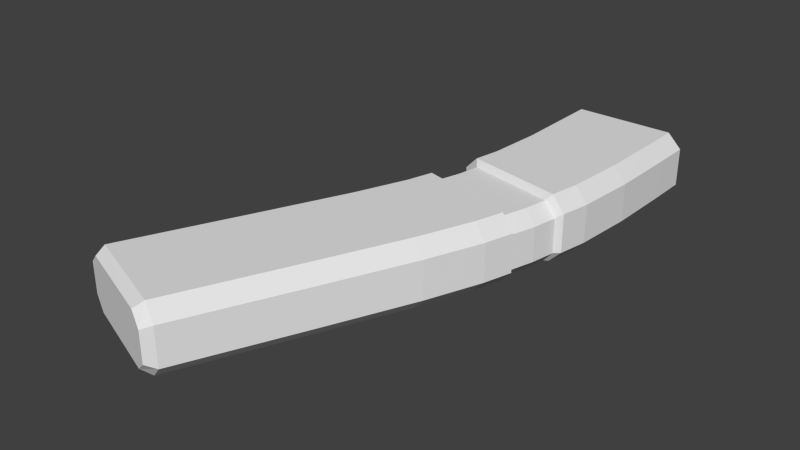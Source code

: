 # Source: a_slaglarge.blend  (saved by Blender 2.79.0; exported with 4.5.12 LTS)
import bpy
from mathutils import Matrix  # noqa: F401  (used for matrix-valued properties, if any)

bpy.ops.wm.read_factory_settings(use_empty=True)
scene = bpy.context.scene
scene.name = 'Scene'

# ---- collections
col_collection_1 = bpy.data.collections.new('Collection 1'); scene.collection.children.link(col_collection_1)

# ---- world
world_world = bpy.data.worlds.new('World'); scene.world = world_world
world_world.color = (0.05088, 0.05088, 0.05088)
world_world.use_sun_shadow = False
world_world.sun_shadow_jitter_overblur = 0.0
world_world.cycles.sampling_method = 'NONE'
world_world.cycles.sample_map_resolution = 256

# ---- meshes
me_cube_001 = bpy.data.meshes.new('Cube.001')
me_cube_001.from_pydata([(0.02205, -0.02815, 0.006475), (0.03229, -0.03079, 0.04517), (-0.0595, -0.007202, 0.01689), (-0.04924, -0.009839, 0.05559), (-0.0595, -0.007202, 0.04517), (0.02188, -0.02811, 0.05559), (-0.04902, -0.009895, 0.006475), (0.03229, -0.03079, 0.01689), (0.04159, 0.009349, 0.01689), (0.03108, 0.01154, 0.05559), (-0.04058, 0.02649, 0.006475), (-0.05118, 0.0287, 0.04517), (0.03124, 0.01151, 0.006475), (-0.0408, 0.02654, 0.05559), (-0.05118, 0.0287, 0.01689), (0.04159, 0.009349, 0.04517), (0.03614, -0.03543, 0.01797), (0.02483, -0.0325, 0.006459), (0.03614, -0.03543, 0.04922), (0.02465, -0.03245, 0.06073), (-0.06524, -0.009221, 0.01797), (-0.05366, -0.01221, 0.006459), (-0.06524, -0.009221, 0.04922), (-0.05391, -0.01215, 0.06073), (0.04712, 0.01198, 0.01797), (0.03568, 0.01434, 0.006459), (0.04712, 0.01198, 0.04922), (0.0355, 0.01438, 0.06073), (-0.05542, 0.03318, 0.01797), (-0.04371, 0.03076, 0.006459), (-0.05542, 0.03318, 0.04922), (-0.04395, 0.03081, 0.06073), (-0.1587, -0.2415, 0.02114), (-0.1485, -0.2454, 0.01197), (-0.1487, -0.2453, 0.05522), (-0.1587, -0.2415, 0.04605), (-0.0373, 0.1716, 0.006459), (-0.04886, 0.1716, 0.01797), (-0.04886, 0.1716, 0.04922), (-0.0373, 0.1716, 0.06073), (-0.07767, -0.272, 0.01197), (-0.06764, -0.2758, 0.02114), (-0.06764, -0.2758, 0.04605), (-0.07783, -0.2719, 0.05522), (0.05588, 0.1716, 0.01797), (0.04434, 0.1716, 0.006459), (0.04434, 0.1716, 0.06073), (0.05588, 0.1716, 0.04922), (-0.1059, -0.1431, 0.06073), (-0.1168, -0.1392, 0.04922), (-0.07602, -0.07484, 0.06073), (-0.08709, -0.07116, 0.04922), (-0.05997, -0.03341, 0.06073), (-0.07123, -0.03022, 0.04922), (-0.04408, 0.008234, 0.05559), (-0.05441, 0.01064, 0.04517), (-0.04007, 0.05251, 0.06073), (-0.05159, 0.05459, 0.04922), (-0.03724, 0.0965, 0.06073), (-0.0488, 0.09794, 0.04922), (-0.04886, 0.1382, 0.04922), (-0.0373, 0.1382, 0.06073), (-0.0373, 0.1382, 0.006459), (-0.04886, 0.1382, 0.01797), (-0.03699, 0.09647, 0.006459), (-0.0488, 0.09794, 0.01797), (-0.03982, 0.05247, 0.006459), (-0.05159, 0.05459, 0.01797), (-0.04386, 0.008182, 0.006475), (-0.05441, 0.01064, 0.01689), (-0.05973, -0.03348, 0.006459), (-0.07123, -0.03022, 0.01797), (-0.07579, -0.07492, 0.006459), (-0.08709, -0.07116, 0.01797), (-0.1168, -0.1392, 0.01797), (-0.1057, -0.1432, 0.006459), (0.04434, 0.1383, 0.06073), (0.05588, 0.1383, 0.04922), (0.04341, 0.08644, 0.06073), (0.05514, 0.08498, 0.04922), (0.03981, 0.03809, 0.06073), (0.05149, 0.03598, 0.04922), (0.02744, -0.008454, 0.05559), (0.03791, -0.0109, 0.04517), (0.01811, -0.05558, 0.06073), (0.02953, -0.05882, 0.04922), (0.001059, -0.1005, 0.06073), (0.01229, -0.1042, 0.04922), (-0.01829, -0.1746, 0.04922), (-0.02937, -0.1707, 0.06073), (-0.0292, -0.1707, 0.006459), (-0.01829, -0.1746, 0.01797), (0.001237, -0.1006, 0.006459), (0.01229, -0.1042, 0.01797), (0.01829, -0.05563, 0.006459), (0.02953, -0.05882, 0.01797), (0.0276, -0.008492, 0.006475), (0.03791, -0.0109, 0.01689), (0.04, 0.03806, 0.006459), (0.05149, 0.03598, 0.01797), (0.0436, 0.08642, 0.006459), (0.05514, 0.08498, 0.01797), (0.05588, 0.1383, 0.01797), (0.04434, 0.1383, 0.006459), (-0.1477, -0.2378, 0.006459), (-0.1587, -0.2337, 0.01797), (-0.07148, -0.2659, 0.06073), (-0.06047, -0.2699, 0.04922), (-0.1479, -0.2377, 0.06073), (-0.1587, -0.2337, 0.04922), (-0.0713, -0.2659, 0.006459), (-0.06047, -0.2699, 0.01797), (-0.0322, 0.1716, 0.05474), (-0.04221, 0.1716, 0.04577), (0.03924, 0.1716, 0.01244), (0.04924, 0.1716, 0.02141), (-0.04221, 0.1716, 0.02141), (-0.0322, 0.1716, 0.01244), (0.04924, 0.1716, 0.04577), (0.03924, 0.1716, 0.05474), (-0.0322, 0.1588, 0.05474), (-0.04221, 0.1588, 0.04577), (0.03924, 0.1588, 0.01244), (0.04924, 0.1588, 0.02141), (-0.04221, 0.1588, 0.02141), (-0.0322, 0.1588, 0.01244), (0.04924, 0.1588, 0.04577), (0.03924, 0.1588, 0.05474)], [], [(62, 36, 45, 103), (47, 77, 102, 44), (108, 34, 43, 106), (60, 38, 37, 63), (107, 42, 41, 111), (38, 39, 112, 113), (51, 53, 71, 73), (4, 55, 69, 2), (30, 57, 67, 28), (57, 59, 65, 67), (59, 60, 63, 65), (64, 62, 103, 100), (42, 43, 34, 35, 32, 33, 40, 41), (77, 79, 101, 102), (75, 72, 92, 90), (72, 70, 94, 92), (6, 68, 96, 0), (29, 66, 98, 25), (66, 64, 100, 98), (49, 51, 73, 74), (79, 81, 99, 101), (15, 83, 97, 8), (18, 85, 95, 16), (85, 87, 93, 95), (87, 88, 91, 93), (12, 25, 24, 8), (104, 75, 90, 110), (48, 108, 106, 89), (50, 48, 89, 86), (61, 39, 38, 60), (104, 33, 32, 105), (106, 43, 42, 107), (103, 45, 44, 102), (108, 48, 49, 109), (48, 50, 51, 49), (50, 52, 53, 51), (3, 54, 55, 4), (31, 56, 57, 30), (56, 58, 59, 57), (58, 61, 60, 59), (36, 62, 63, 37), (62, 64, 65, 63), (64, 66, 67, 65), (10, 68, 69, 14), (21, 70, 71, 20), (70, 72, 73, 71), (72, 75, 74, 73), (46, 76, 77, 47), (76, 78, 79, 77), (78, 80, 81, 79), (9, 82, 83, 15), (19, 84, 85, 18), (84, 86, 87, 85), (86, 89, 88, 87), (110, 90, 91, 111), (90, 92, 93, 91), (92, 94, 95, 93), (0, 96, 97, 7), (25, 98, 99, 24), (98, 100, 101, 99), (100, 103, 102, 101), (109, 49, 74, 105), (80, 27, 26, 81), (66, 29, 28, 67), (13, 31, 30, 11), (81, 26, 24, 99), (10, 29, 25, 12), (11, 30, 28, 14), (94, 17, 16, 95), (5, 19, 18, 1), (6, 21, 20, 2), (52, 23, 22, 53), (52, 50, 86, 84), (1, 18, 16, 7), (70, 21, 17, 94), (53, 22, 20, 71), (55, 11, 14, 69), (68, 10, 12, 96), (54, 13, 11, 55), (27, 9, 15, 26), (29, 10, 14, 28), (96, 12, 8, 97), (26, 15, 8, 24), (83, 1, 7, 97), (68, 6, 2, 69), (82, 5, 1, 83), (17, 0, 7, 16), (23, 3, 4, 22), (21, 6, 0, 17), (22, 4, 2, 20), (35, 109, 105, 32), (40, 110, 111, 41), (34, 108, 109, 35), (89, 106, 107, 88), (75, 104, 105, 74), (33, 104, 110, 40), (88, 107, 111, 91), (116, 113, 121, 124), (45, 36, 117, 114), (44, 45, 114, 115), (46, 47, 118, 119), (47, 44, 115, 118), (37, 38, 113, 116), (36, 37, 116, 117), (122, 127, 126, 123), (117, 116, 124, 125), (113, 112, 120, 121), (114, 117, 125, 122), (119, 118, 126, 127), (115, 114, 122, 123), (118, 115, 123, 126), (120, 127, 122, 125), (121, 120, 125, 124), (31, 13, 9, 27), (119, 127, 120, 112), (54, 3, 5, 82), (56, 31, 27, 80), (13, 54, 82, 9), (39, 61, 76, 46), (61, 58, 78, 76), (58, 56, 80, 78), (23, 52, 84, 19), (46, 119, 112, 39), (3, 23, 19, 5)])
_uv = me_cube_001.uv_layers.new(name='UVMap')
_uv.uv.foreach_set('vector', [0.5306, 0.9048, 0.518, 0.9765, 0.649, 0.9768, 0.6639, 0.8962, 0.6178, 0.05977, 0.5362, 0.05977, 0.5362, 0.008701, 0.6178, 0.008701, 0.05511, 0.3669, 0.05326, 0.3545, 0.1635, 0.3107, 0.1743, 0.3203, 0.5492, 0.06661, 0.6194, 0.06661, 0.6194, 0.01554, 0.5492, 0.01554, 0.02339, 0.06661, 0.01431, 0.06143, 0.01431, 0.02072, 0.02339, 0.01554, 0.2944, 0.2497, 0.2703, 0.2782, 0.2574, 0.2633, 0.2779, 0.2411, 0.1711, 0.06661, 0.2254, 0.06661, 0.2254, 0.01554, 0.1711, 0.01554, 0.2691, 0.06, 0.2983, 0.06, 0.2983, 0.01378, 0.2691, 0.01378, 0.3723, 0.06661, 0.4073, 0.06661, 0.4073, 0.01554, 0.3723, 0.01554, 0.4073, 0.06661, 0.4782, 0.06661, 0.4782, 0.01554, 0.4073, 0.01554, 0.4782, 0.06661, 0.5492, 0.06661, 0.5492, 0.01554, 0.4782, 0.01554, 0.5353, 0.8323, 0.5306, 0.9048, 0.6639, 0.8962, 0.6674, 0.8159, 0.567, 0.2315, 0.5462, 0.2492, 0.4013, 0.2492, 0.3807, 0.2315, 0.3807, 0.1834, 0.4017, 0.1658, 0.5465, 0.1658, 0.567, 0.1834, 0.5382, 0.06661, 0.457, 0.06661, 0.457, 0.01554, 0.5382, 0.01554, 0.4395, 0.4854, 0.4717, 0.5513, 0.598, 0.5092, 0.5692, 0.4567, 0.4717, 0.5513, 0.4824, 0.5802, 0.6103, 0.5438, 0.598, 0.5092, 0.5356, 0.642, 0.5408, 0.6602, 0.6126, 0.6435, 0.6071, 0.6237, 0.5243, 0.7246, 0.5306, 0.7602, 0.6615, 0.7365, 0.6545, 0.6977, 0.5306, 0.7602, 0.5353, 0.8323, 0.6674, 0.8159, 0.6615, 0.7365, 0.1369, 0.06661, 0.1711, 0.06661, 0.1711, 0.01554, 0.1369, 0.01554, 0.457, 0.06661, 0.3769, 0.06661, 0.3769, 0.01554, 0.457, 0.01554, 0.3238, 0.06, 0.298, 0.06, 0.298, 0.01378, 0.3238, 0.01378, 0.2169, 0.06661, 0.1912, 0.06661, 0.1912, 0.01554, 0.2169, 0.01554, 0.1912, 0.06661, 0.1478, 0.06661, 0.1478, 0.01554, 0.1912, 0.01554, 0.1478, 0.06661, 0.07602, 0.06661, 0.07602, 0.01554, 0.1478, 0.01554, 0.6494, 0.7025, 0.6566, 0.7074, 0.6754, 0.704, 0.6665, 0.6994, 0.3961, 0.3192, 0.395, 0.4905, 0.5225, 0.4905, 0.5225, 0.3192, 0.07703, 0.5132, 0.07498, 0.3429, 0.2028, 0.3429, 0.2033, 0.5132, 0.1456, 0.5586, 0.1136, 0.4928, 0.237, 0.4819, 0.2657, 0.5196, 0.2045, 0.9115, 0.1896, 0.9769, 0.171, 0.9768, 0.1856, 0.9127, 0.3697, 0.3482, 0.3678, 0.3359, 0.3513, 0.3429, 0.3518, 0.3557, 0.1797, 0.3284, 0.1689, 0.3189, 0.1854, 0.3119, 0.1975, 0.321, 0.6639, 0.8962, 0.649, 0.9768, 0.6677, 0.9768, 0.6827, 0.895, 0.07498, 0.3429, 0.07703, 0.5132, 0.05805, 0.5132, 0.05606, 0.3429, 0.1136, 0.4928, 0.1456, 0.5586, 0.1275, 0.5646, 0.0958, 0.4996, 0.1456, 0.5586, 0.1719, 0.6264, 0.1535, 0.6316, 0.1275, 0.5646, 0.2188, 0.6741, 0.2233, 0.6899, 0.2143, 0.692, 0.2099, 0.6764, 0.1982, 0.7494, 0.2045, 0.7671, 0.1857, 0.7705, 0.1794, 0.7533, 0.2045, 0.7671, 0.2092, 0.8391, 0.1902, 0.8415, 0.1857, 0.7705, 0.2092, 0.8391, 0.2045, 0.9115, 0.1856, 0.9127, 0.1902, 0.8415, 0.518, 0.9765, 0.5306, 0.9048, 0.5144, 0.906, 0.499, 0.9765, 0.5306, 0.9048, 0.5353, 0.8323, 0.5159, 0.8348, 0.5144, 0.906, 0.5353, 0.8323, 0.5306, 0.7602, 0.5114, 0.7637, 0.5159, 0.8348, 0.5441, 0.6786, 0.5408, 0.6602, 0.5302, 0.6627, 0.5335, 0.6808, 0.4932, 0.6098, 0.4832, 0.5749, 0.4644, 0.5803, 0.4742, 0.6147, 0.4832, 0.5749, 0.4717, 0.5513, 0.4531, 0.5575, 0.4644, 0.5803, 0.4717, 0.5513, 0.4395, 0.4854, 0.4214, 0.4923, 0.4531, 0.5575, 0.3174, 0.9756, 0.3338, 0.9029, 0.3529, 0.9016, 0.3364, 0.9756, 0.3338, 0.9029, 0.3374, 0.8227, 0.3566, 0.8203, 0.3529, 0.9016, 0.3374, 0.8227, 0.3315, 0.7466, 0.3506, 0.7431, 0.3566, 0.8203, 0.2888, 0.6927, 0.2856, 0.6753, 0.2948, 0.6732, 0.298, 0.6908, 0.3012, 0.6111, 0.2928, 0.587, 0.3066, 0.5823, 0.3151, 0.6068, 0.2928, 0.587, 0.2657, 0.5196, 0.2841, 0.5135, 0.3115, 0.5817, 0.2657, 0.5196, 0.237, 0.4819, 0.2551, 0.475, 0.2841, 0.5135, 0.5225, 0.3192, 0.5225, 0.4905, 0.5408, 0.4905, 0.5408, 0.3192, 0.5692, 0.4567, 0.598, 0.5092, 0.613, 0.5048, 0.587, 0.4499, 0.598, 0.5092, 0.6124, 0.5485, 0.6308, 0.5432, 0.613, 0.5048, 0.6071, 0.6237, 0.6126, 0.6435, 0.623, 0.641, 0.6173, 0.6211, 0.6545, 0.6977, 0.6615, 0.7365, 0.6804, 0.7331, 0.6732, 0.6938, 0.6615, 0.7365, 0.6674, 0.8159, 0.6864, 0.8135, 0.6804, 0.7331, 0.6674, 0.8159, 0.6639, 0.8962, 0.6827, 0.895, 0.6864, 0.8135, 0.9877, 0.7267, 0.9877, 0.5586, 0.8119, 0.5586, 0.8119, 0.7267, 0.3315, 0.7466, 0.3244, 0.7256, 0.3434, 0.7217, 0.3506, 0.7431, 0.5306, 0.7602, 0.5243, 0.7246, 0.5051, 0.7286, 0.5114, 0.7637, 0.2033, 0.7246, 0.1982, 0.7316, 0.1794, 0.7355, 0.1863, 0.7281, 0.3769, 0.06661, 0.3416, 0.06661, 0.3416, 0.01554, 0.3769, 0.01554, 0.531, 0.724, 0.5257, 0.7309, 0.6566, 0.7074, 0.6494, 0.7025, 0.3296, 0.06, 0.3341, 0.06661, 0.3341, 0.01554, 0.3296, 0.01378, 0.6124, 0.5485, 0.6231, 0.5864, 0.6417, 0.5816, 0.6308, 0.5432, 0.303, 0.6357, 0.3074, 0.629, 0.3253, 0.6243, 0.3193, 0.6316, 0.4914, 0.6099, 0.4839, 0.6058, 0.4647, 0.6099, 0.474, 0.6136, 0.1719, 0.6264, 0.1789, 0.6474, 0.1604, 0.6522, 0.1535, 0.6316, 0.1719, 0.6264, 0.1456, 0.5586, 0.2657, 0.5196, 0.2928, 0.587, 0.2637, 0.06, 0.2597, 0.06661, 0.2597, 0.01554, 0.2637, 0.01378, 0.4824, 0.5802, 0.4923, 0.615, 0.621, 0.5818, 0.6103, 0.5438, 0.2254, 0.06661, 0.2553, 0.06661, 0.2553, 0.01554, 0.2254, 0.01554, 0.2983, 0.06, 0.3264, 0.06, 0.3264, 0.01378, 0.2983, 0.01378, 0.5408, 0.6602, 0.5441, 0.6786, 0.6163, 0.6636, 0.6126, 0.6435, 0.2233, 0.6899, 0.2262, 0.7058, 0.2171, 0.7077, 0.2143, 0.692, 0.3283, 0.7047, 0.321, 0.7, 0.3383, 0.6964, 0.3473, 0.7007, 0.5257, 0.7309, 0.531, 0.724, 0.5136, 0.7272, 0.5064, 0.7344, 0.6126, 0.6435, 0.6163, 0.6636, 0.6267, 0.6614, 0.623, 0.641, 0.3339, 0.06661, 0.3296, 0.06, 0.3296, 0.01378, 0.3339, 0.01554, 0.298, 0.06, 0.2713, 0.06, 0.2713, 0.01378, 0.298, 0.01378, 0.5408, 0.6602, 0.5356, 0.642, 0.5251, 0.6448, 0.5302, 0.6627, 0.2856, 0.6753, 0.2808, 0.6582, 0.2899, 0.6559, 0.2948, 0.6732, 0.614, 0.5782, 0.6091, 0.5851, 0.6261, 0.5815, 0.6327, 0.5742, 0.1813, 0.6659, 0.1886, 0.6695, 0.1726, 0.6736, 0.1636, 0.6705, 0.4839, 0.6058, 0.4914, 0.6099, 0.6091, 0.5851, 0.614, 0.5782, 0.2597, 0.06661, 0.263, 0.06, 0.263, 0.01378, 0.2597, 0.01554, 0.07643, 0.06143, 0.0892, 0.06661, 0.0892, 0.01554, 0.07643, 0.02072, 0.482, 0.2913, 0.4929, 0.3008, 0.5104, 0.2935, 0.4982, 0.2844, 0.05866, 0.3626, 0.06051, 0.375, 0.04304, 0.3823, 0.04248, 0.3695, 0.2033, 0.5132, 0.2028, 0.3429, 0.222, 0.3429, 0.2226, 0.5132, 0.395, 0.4905, 0.3961, 0.3192, 0.3774, 0.3192, 0.3762, 0.4905, 0.3678, 0.3359, 0.3697, 0.3482, 0.4929, 0.3008, 0.482, 0.2913, 0.9817, 0.557, 0.9817, 0.7271, 0.8096, 0.7271, 0.8096, 0.557, 0.6979, 0.1751, 0.6979, 0.1751, 0.698, 0.1494, 0.698, 0.1494, 0.06716, 0.1364, 0.2697, 0.1364, 0.2569, 0.1512, 0.08004, 0.1512, 0.03281, 0.1641, 0.06716, 0.1364, 0.08004, 0.1512, 0.04926, 0.1727, 0.06762, 0.2782, 0.03281, 0.2489, 0.04926, 0.2404, 0.08044, 0.2633, 0.03281, 0.2489, 0.03281, 0.1641, 0.04926, 0.1727, 0.04926, 0.2404, 0.2944, 0.1649, 0.2944, 0.2497, 0.2779, 0.2411, 0.2779, 0.1734, 0.2697, 0.1364, 0.2944, 0.1649, 0.2779, 0.1734, 0.2569, 0.1512, 0.9002, 0.2765, 0.8998, 0.3512, 0.9193, 0.3354, 0.9193, 0.2924, 0.7265, 0.1751, 0.6979, 0.1751, 0.698, 0.1494, 0.7266, 0.1494, 0.6979, 0.1751, 0.7259, 0.1751, 0.726, 0.1494, 0.698, 0.1494, 0.9282, 0.1754, 0.7265, 0.1751, 0.7266, 0.1494, 0.9282, 0.1497, 0.9277, 0.1754, 0.9562, 0.1755, 0.9563, 0.1498, 0.9278, 0.1497, 0.9562, 0.1755, 0.9282, 0.1754, 0.9282, 0.1497, 0.9563, 0.1498, 0.9562, 0.1755, 0.9562, 0.1755, 0.9563, 0.1498, 0.9563, 0.1498, 0.7619, 0.3512, 0.8998, 0.3512, 0.9002, 0.2765, 0.7623, 0.2765, 0.7428, 0.3354, 0.7619, 0.3512, 0.7623, 0.2765, 0.7428, 0.2924, 0.1982, 0.7316, 0.2033, 0.7246, 0.321, 0.7, 0.3283, 0.7047, 0.9277, 0.1754, 0.9278, 0.1497, 0.726, 0.1494, 0.7259, 0.1751, 0.2233, 0.6899, 0.2188, 0.6741, 0.2808, 0.6582, 0.2856, 0.6753, 0.2045, 0.7671, 0.1982, 0.7494, 0.3244, 0.7256, 0.3315, 0.7466, 0.2262, 0.7058, 0.2233, 0.6899, 0.2856, 0.6753, 0.2888, 0.6927, 0.1896, 0.9769, 0.2045, 0.9115, 0.3338, 0.9029, 0.3174, 0.9756, 0.2045, 0.9115, 0.2092, 0.8391, 0.3374, 0.8227, 0.3338, 0.9029, 0.2092, 0.8391, 0.2045, 0.7671, 0.3315, 0.7466, 0.3374, 0.8227, 0.1789, 0.6475, 0.1719, 0.6264, 0.2928, 0.587, 0.3006, 0.6112, 0.06762, 0.2782, 0.08044, 0.2633, 0.2574, 0.2633, 0.2703, 0.2782, 0.1886, 0.6695, 0.1813, 0.6659, 0.3074, 0.629, 0.303, 0.6357])
me_cube_001.use_remesh_preserve_volume = False
me_cube_001.use_remesh_preserve_attributes = False
me_cube_001.use_mirror_vertex_groups = False
me_cube_001.update()

# ---- objects
ob_cube = bpy.data.objects.new('Cube', me_cube_001)

# ---- transforms, parenting, visibility, modifiers, constraints
ob_cube.location = (0.0, 0.0, 0.0)
ob_cube.lineart.crease_threshold = 0.0

# ---- collection membership
col_collection_1.objects.link(ob_cube)

# ---- scene / render settings (as saved in the file)
scene.frame_start = 1; scene.frame_end = 250; scene.frame_set(1)
scene.render.engine = 'BLENDER_EEVEE_NEXT'
scene.render.resolution_percentage = 50
scene.render.dither_intensity = 0.0
scene.cycles.use_denoising = False
scene.cycles.samples = 10
scene.cycles.sampling_pattern = 'TABULATED_SOBOL'
scene.cycles.light_sampling_threshold = 0.0
scene.cycles.use_adaptive_sampling = False
scene.cycles.use_light_tree = False
scene.cycles.blur_glossy = 0.0
scene.cycles.pixel_filter_type = 'GAUSSIAN'
scene.cycles.sample_clamp_indirect = 0.0
scene.view_settings.view_transform = 'Standard'
bpy.context.view_layer.update()

# ---- added for rendering (the .blend has no active camera and no usable light): camera, sun
cam_auto = bpy.data.cameras.new('AutoCamera')
cam_auto.lens = 50.0
cam_auto.sensor_width = 36.0
cam_auto.clip_end = 1000.0
ob_auto_camera = bpy.data.objects.new('AutoCamera', cam_auto)
scene.collection.objects.link(ob_auto_camera)
ob_auto_camera.location = (0.410363, -0.606255, 0.403031)
ob_auto_camera.rotation_euler = (1.09748, -7.21219e-08, 0.694738)
scene.camera = ob_auto_camera
light_auto_sun = bpy.data.lights.new('AutoSun', 'SUN')
light_auto_sun.energy = 3.0
light_auto_sun.angle = 0.0523599
ob_auto_sun = bpy.data.objects.new('AutoSun', light_auto_sun)
scene.collection.objects.link(ob_auto_sun)
ob_auto_sun.rotation_euler = (0.872665, 0.174533, 0.523599)
bpy.context.view_layer.update()
